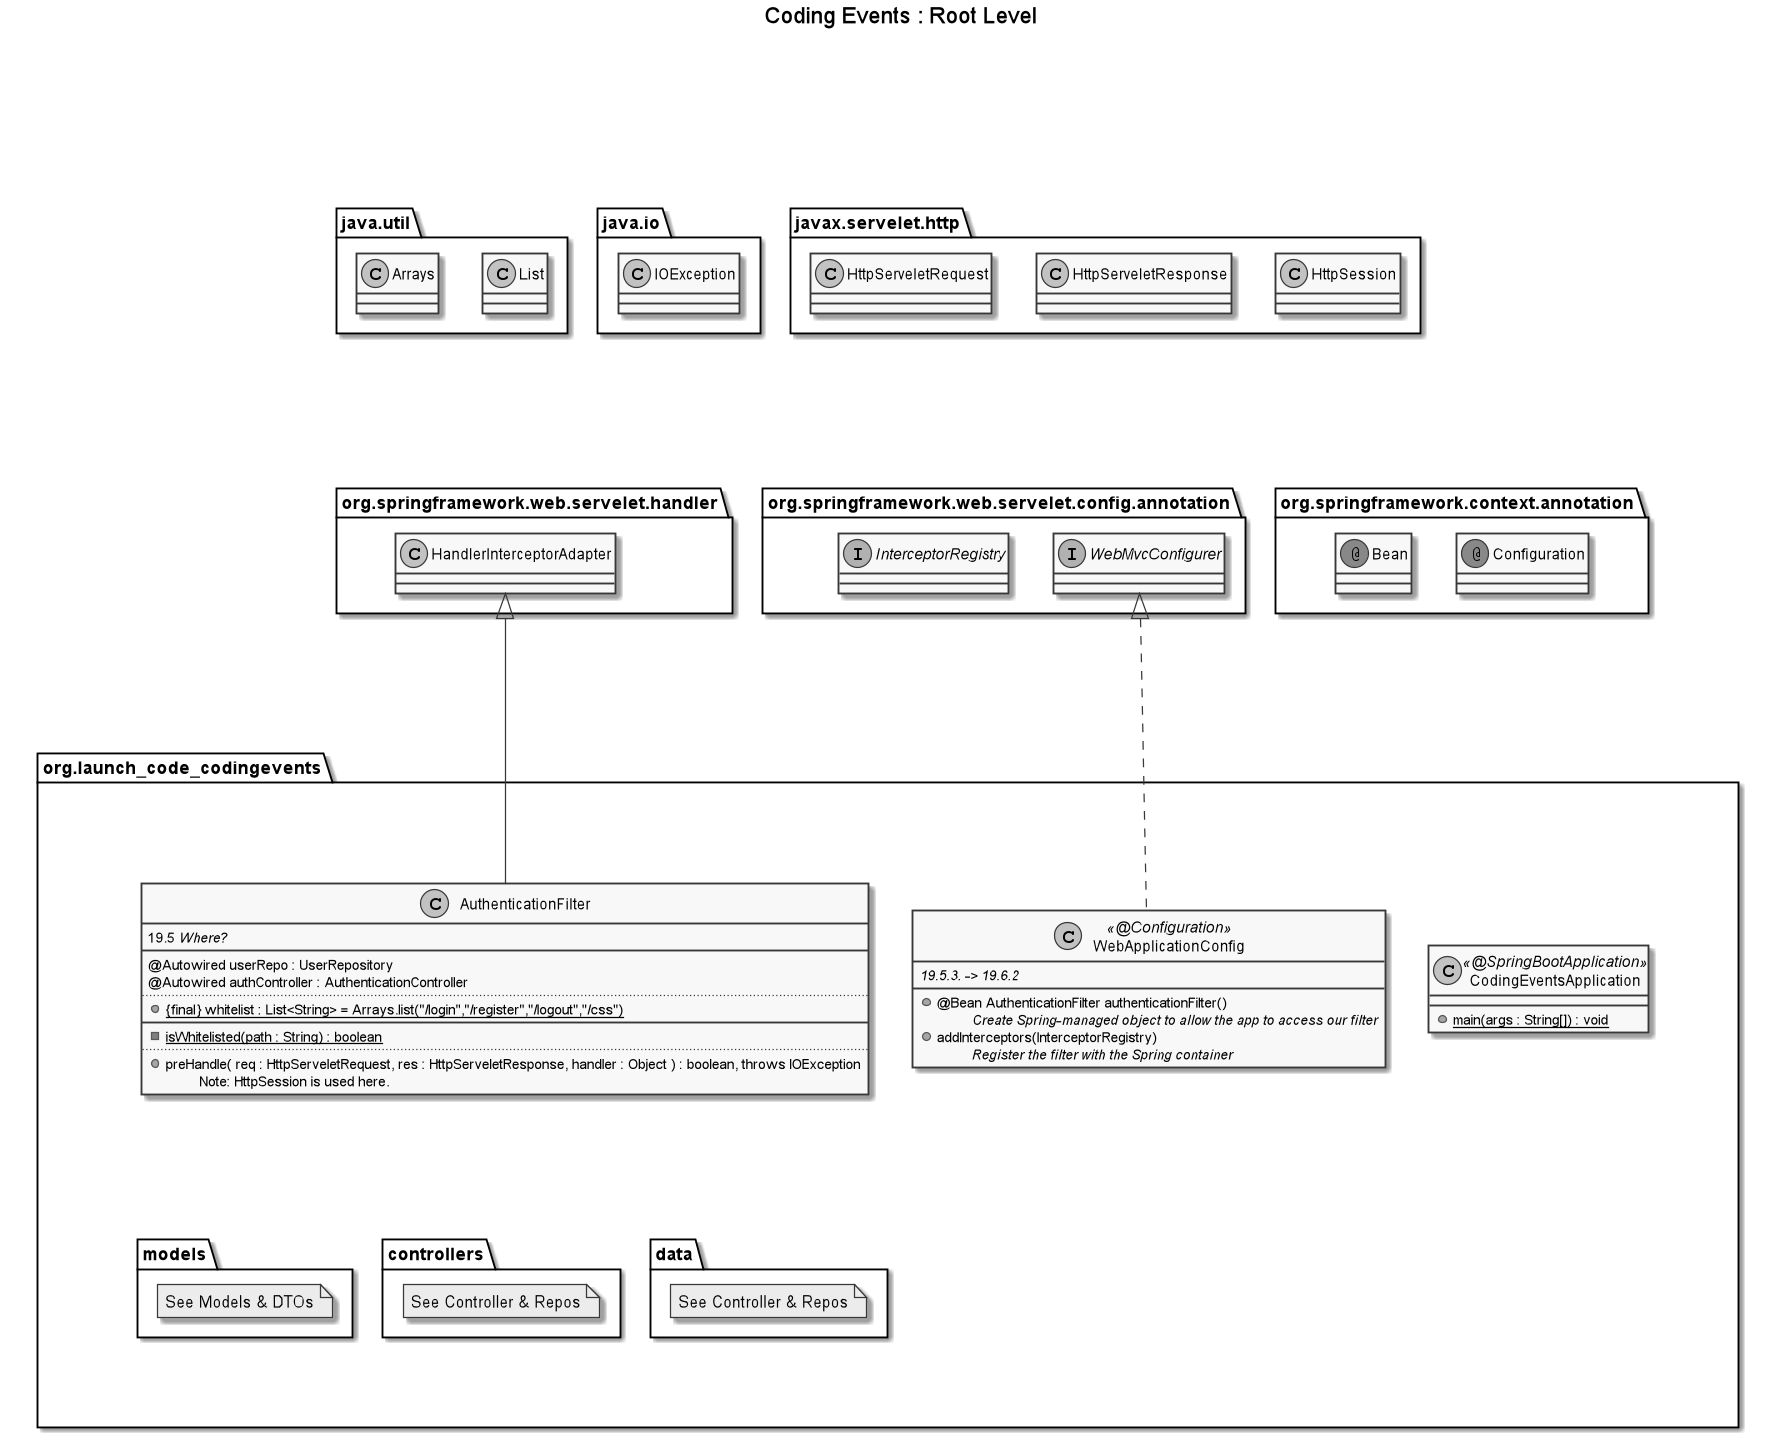

The diagram above was rendered by PlantUML. Its source (embedded in the PNG):
@startuml

title Coding Events : Root Level

skinparam monochrome true


together externalPkgs {
    together row1 {
    package org.springframework.context.annotation {
        annotation Bean
        annotation Configuration
        Bean .[hidden] Configuration
    }
    package org.springframework.web.servelet.config.annotation {
        interface InterceptorRegistry
        interface WebMvcConfigurer
        InterceptorRegistry .[hidden] WebMvcConfigurer
    }
    package org.springframework.web.servelet.handler {
        class HandlerInterceptorAdapter
    }
    }

    together row2 {
    package javax.servelet.http {
        class HttpServeletRequest
        class HttpServeletResponse
        class HttpSession
        HttpServeletRequest .[hidden] HttpServeletResponse
        HttpServeletResponse .[hidden] HttpSession
    }
    package java.io {
        class IOException
    }
    package java.util {
        class Arrays
        class List
        Arrays .[hidden] List
    }
    }

    row2 .[hidden]. row1
}

package "org.launch_code_codingevents" as root {
    together rootClasses {
        class CodingEventsApplication <<@SpringBootApplication>> {
            {static} +main(args : String[]) : void
        }
        class WebApplicationConfig <<@Configuration>> implements WebMvcConfigurer {
            <i>19.5.3. -> 19.6.2</i>
            __
            +@Bean AuthenticationFilter authenticationFilter()
            {method} \t <i>Create Spring-managed object to allow the app to access our filter</i>
            +addInterceptors(InterceptorRegistry)
            {method} \t <i>Register the filter with the Spring container</i>
        }
        class AuthenticationFilter extends HandlerInterceptorAdapter {
            19.5 <i>Where?</i>
            __
            @Autowired userRepo : UserRepository
            @Autowired authController : AuthenticationController
            ..
            +{static} {final} whitelist : List<String> = Arrays.list("/login","/register","/logout","/css")
            __
            -{static} isWhitelisted(path : String) : boolean
            ..
            + preHandle( req : HttpServeletRequest, res : HttpServeletResponse, handler : Object ) : boolean, throws IOException
            {method} \t Note: HttpSession is used here.
        }
    }

    together rootPackages {
        package data {
            note as DataNote
            See Controller & Repos
            endnote
        }
        package controllers {
            note as ControllersNote
            See Controller & Repos
            endnote
        }
        package models {
            note as ModelsNote
            See Models & DTOs
            endnote
        }
    }


    rootClasses .[hidden]down. rootPackages

}

externalPkgs .[hidden]up. root

@enduml